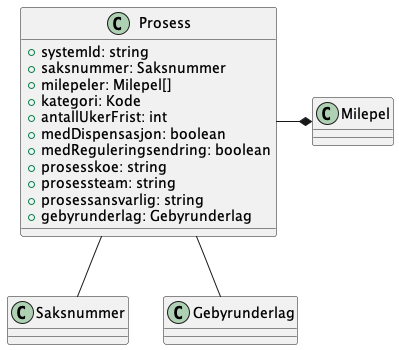

The diagram above was rendered by PlantUML. Its source (embedded in the PNG):
@startuml
class Prosess {
    +systemId: string
    +saksnummer: Saksnummer
    +milepeler: Milepel[]
    +kategori: Kode
    +antallUkerFrist: int
    +medDispensasjon: boolean
    +medReguleringsendring: boolean
    +prosesskoe: string
    +prosessteam: string
    +prosessansvarlig: string
    +gebyrunderlag: Gebyrunderlag
}

Prosess --Saksnummer
Prosess -* Milepel
Prosess -- Gebyrunderlag

@enduml